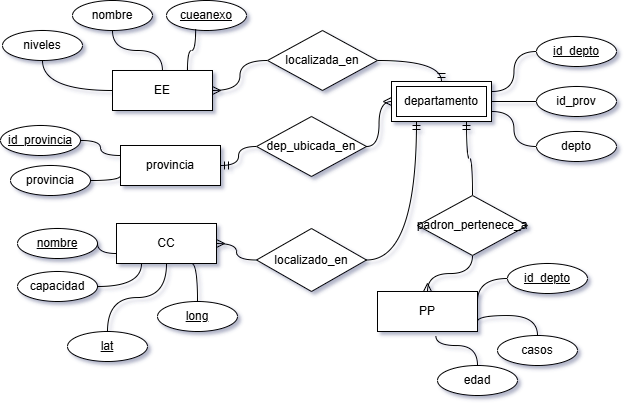

The diagram above was exported from draw.io. Its source (the exported page's mxGraphModel, read from the mxfile embedded in the PNG):
<mxGraphModel dx="934" dy="547" grid="1" gridSize="10" guides="1" tooltips="1" connect="1" arrows="1" fold="1" page="1" pageScale="1" pageWidth="1169" pageHeight="827" background="none" math="0" shadow="1">
  <root>
    <mxCell id="0" />
    <mxCell id="1" parent="0" />
    <mxCell id="zyaboOiqE5YYwJjso_Xx-1" value="provincia" style="whiteSpace=wrap;html=1;align=center;" parent="1" vertex="1">
      <mxGeometry x="273" y="250" width="100" height="40" as="geometry" />
    </mxCell>
    <mxCell id="zyaboOiqE5YYwJjso_Xx-3" value="EE" style="whiteSpace=wrap;html=1;align=center;" parent="1" vertex="1">
      <mxGeometry x="265" y="175" width="100" height="40" as="geometry" />
    </mxCell>
    <mxCell id="zyaboOiqE5YYwJjso_Xx-4" value="CC" style="whiteSpace=wrap;html=1;align=center;" parent="1" vertex="1">
      <mxGeometry x="269" y="328" width="100" height="40" as="geometry" />
    </mxCell>
    <mxCell id="zyaboOiqE5YYwJjso_Xx-6" value="PP" style="whiteSpace=wrap;html=1;align=center;" parent="1" vertex="1">
      <mxGeometry x="530" y="396" width="100" height="40" as="geometry" />
    </mxCell>
    <mxCell id="zyaboOiqE5YYwJjso_Xx-9" value="cueanexo" style="ellipse;whiteSpace=wrap;html=1;align=center;fontStyle=4;" parent="1" vertex="1">
      <mxGeometry x="319" y="105" width="80" height="30" as="geometry" />
    </mxCell>
    <mxCell id="zyaboOiqE5YYwJjso_Xx-10" value="nombre" style="ellipse;whiteSpace=wrap;html=1;align=center;" parent="1" vertex="1">
      <mxGeometry x="225" y="105" width="80" height="30" as="geometry" />
    </mxCell>
    <mxCell id="zyaboOiqE5YYwJjso_Xx-11" value="niveles" style="ellipse;whiteSpace=wrap;html=1;align=center;" parent="1" vertex="1">
      <mxGeometry x="155" y="135" width="80" height="30" as="geometry" />
    </mxCell>
    <mxCell id="Y45alARJ79JNne2aD2Tk-10" value="" style="edgeStyle=orthogonalEdgeStyle;fontSize=12;html=1;endArrow=ERmandOne;rounded=0;curved=1;entryX=0.5;entryY=0;entryDx=0;entryDy=0;exitX=1;exitY=0.5;exitDx=0;exitDy=0;" parent="1" source="Y45alARJ79JNne2aD2Tk-39" target="1WPwngO0lhU2ax_L6Jsb-1" edge="1">
      <mxGeometry width="100" height="100" relative="1" as="geometry">
        <mxPoint x="474" y="100.00000000000006" as="sourcePoint" />
        <mxPoint x="550" y="80" as="targetPoint" />
      </mxGeometry>
    </mxCell>
    <mxCell id="Y45alARJ79JNne2aD2Tk-11" value="" style="edgeStyle=orthogonalEdgeStyle;fontSize=12;html=1;endArrow=ERmany;rounded=0;curved=1;entryX=1;entryY=0.5;entryDx=0;entryDy=0;exitX=0;exitY=0.5;exitDx=0;exitDy=0;" parent="1" source="Y45alARJ79JNne2aD2Tk-39" target="zyaboOiqE5YYwJjso_Xx-3" edge="1">
      <mxGeometry width="100" height="100" relative="1" as="geometry">
        <mxPoint x="354.0000000000001" y="100.00000000000006" as="sourcePoint" />
        <mxPoint x="460" y="60" as="targetPoint" />
      </mxGeometry>
    </mxCell>
    <mxCell id="Y45alARJ79JNne2aD2Tk-12" value="provincia" style="ellipse;whiteSpace=wrap;html=1;align=center;" parent="1" vertex="1">
      <mxGeometry x="163" y="270" width="80" height="30" as="geometry" />
    </mxCell>
    <mxCell id="Y45alARJ79JNne2aD2Tk-14" value="id_provincia" style="ellipse;whiteSpace=wrap;html=1;align=center;fontStyle=4;" parent="1" vertex="1">
      <mxGeometry x="153" y="230" width="80" height="30" as="geometry" />
    </mxCell>
    <mxCell id="Y45alARJ79JNne2aD2Tk-27" style="edgeStyle=orthogonalEdgeStyle;curved=1;rounded=0;orthogonalLoop=1;jettySize=auto;html=1;exitX=0;exitY=0.5;exitDx=0;exitDy=0;entryX=1;entryY=0.25;entryDx=0;entryDy=0;endArrow=none;startFill=0;" parent="1" source="Y45alARJ79JNne2aD2Tk-22" target="1WPwngO0lhU2ax_L6Jsb-1" edge="1">
      <mxGeometry relative="1" as="geometry">
        <mxPoint x="690" y="220" as="targetPoint" />
      </mxGeometry>
    </mxCell>
    <mxCell id="Y45alARJ79JNne2aD2Tk-22" value="id_depto" style="ellipse;whiteSpace=wrap;html=1;align=center;fontStyle=4;" parent="1" vertex="1">
      <mxGeometry x="689" y="141" width="80" height="30" as="geometry" />
    </mxCell>
    <mxCell id="Y45alARJ79JNne2aD2Tk-32" style="edgeStyle=orthogonalEdgeStyle;curved=1;rounded=0;orthogonalLoop=1;jettySize=auto;html=1;exitX=0;exitY=0.5;exitDx=0;exitDy=0;entryX=1;entryY=0.75;entryDx=0;entryDy=0;endArrow=none;startFill=0;" parent="1" source="Y45alARJ79JNne2aD2Tk-23" target="1WPwngO0lhU2ax_L6Jsb-1" edge="1">
      <mxGeometry relative="1" as="geometry">
        <mxPoint x="690" y="240" as="targetPoint" />
      </mxGeometry>
    </mxCell>
    <mxCell id="Y45alARJ79JNne2aD2Tk-23" value="depto" style="ellipse;whiteSpace=wrap;html=1;align=center;" parent="1" vertex="1">
      <mxGeometry x="689" y="236" width="80" height="30" as="geometry" />
    </mxCell>
    <mxCell id="Y45alARJ79JNne2aD2Tk-30" style="edgeStyle=orthogonalEdgeStyle;curved=1;rounded=0;orthogonalLoop=1;jettySize=auto;html=1;exitX=0;exitY=0.5;exitDx=0;exitDy=0;entryX=1;entryY=0.5;entryDx=0;entryDy=0;endArrow=none;startFill=0;" parent="1" source="Y45alARJ79JNne2aD2Tk-24" target="1WPwngO0lhU2ax_L6Jsb-1" edge="1">
      <mxGeometry relative="1" as="geometry">
        <mxPoint x="690" y="230" as="targetPoint" />
      </mxGeometry>
    </mxCell>
    <mxCell id="Y45alARJ79JNne2aD2Tk-24" value="id_prov" style="ellipse;whiteSpace=wrap;html=1;align=center;" parent="1" vertex="1">
      <mxGeometry x="689" y="191" width="80" height="30" as="geometry" />
    </mxCell>
    <mxCell id="Y45alARJ79JNne2aD2Tk-39" value="localizada_en" style="shape=rhombus;perimeter=rhombusPerimeter;whiteSpace=wrap;html=1;align=center;" parent="1" vertex="1">
      <mxGeometry x="420" y="135" width="110" height="60" as="geometry" />
    </mxCell>
    <mxCell id="Y45alARJ79JNne2aD2Tk-51" value="localizado_en" style="shape=rhombus;perimeter=rhombusPerimeter;whiteSpace=wrap;html=1;align=center;" parent="1" vertex="1">
      <mxGeometry x="409" y="333" width="110" height="63" as="geometry" />
    </mxCell>
    <mxCell id="Y45alARJ79JNne2aD2Tk-52" value="" style="edgeStyle=orthogonalEdgeStyle;fontSize=12;html=1;endArrow=ERmandOne;rounded=0;curved=1;entryX=0.25;entryY=1;entryDx=0;entryDy=0;exitX=1;exitY=0.5;exitDx=0;exitDy=0;" parent="1" source="Y45alARJ79JNne2aD2Tk-51" target="1WPwngO0lhU2ax_L6Jsb-1" edge="1">
      <mxGeometry width="100" height="100" relative="1" as="geometry">
        <mxPoint x="384" y="175" as="sourcePoint" />
        <mxPoint x="415" y="356.0000000000001" as="targetPoint" />
      </mxGeometry>
    </mxCell>
    <mxCell id="Y45alARJ79JNne2aD2Tk-53" value="" style="edgeStyle=orthogonalEdgeStyle;fontSize=12;html=1;endArrow=ERmany;rounded=0;curved=1;exitX=0;exitY=0.5;exitDx=0;exitDy=0;entryX=1;entryY=0.5;entryDx=0;entryDy=0;" parent="1" source="Y45alARJ79JNne2aD2Tk-51" target="zyaboOiqE5YYwJjso_Xx-4" edge="1">
      <mxGeometry width="100" height="100" relative="1" as="geometry">
        <mxPoint x="500" y="260" as="sourcePoint" />
        <mxPoint x="480" y="315" as="targetPoint" />
      </mxGeometry>
    </mxCell>
    <mxCell id="Y45alARJ79JNne2aD2Tk-56" value="long" style="ellipse;whiteSpace=wrap;html=1;align=center;fontStyle=4;" parent="1" vertex="1">
      <mxGeometry x="310" y="406" width="80" height="30" as="geometry" />
    </mxCell>
    <mxCell id="Y45alARJ79JNne2aD2Tk-57" value="lat" style="ellipse;whiteSpace=wrap;html=1;align=center;fontStyle=4;" parent="1" vertex="1">
      <mxGeometry x="220" y="436" width="80" height="30" as="geometry" />
    </mxCell>
    <mxCell id="Y45alARJ79JNne2aD2Tk-58" value="nombre" style="ellipse;whiteSpace=wrap;html=1;align=center;fontStyle=4;" parent="1" vertex="1">
      <mxGeometry x="170" y="333" width="80" height="30" as="geometry" />
    </mxCell>
    <mxCell id="Y45alARJ79JNne2aD2Tk-59" value="capacidad" style="ellipse;whiteSpace=wrap;html=1;align=center;" parent="1" vertex="1">
      <mxGeometry x="170" y="376" width="80" height="30" as="geometry" />
    </mxCell>
    <mxCell id="Y45alARJ79JNne2aD2Tk-64" value="padron_pertenece_a" style="shape=rhombus;perimeter=rhombusPerimeter;whiteSpace=wrap;html=1;align=center;" parent="1" vertex="1">
      <mxGeometry x="570" y="300" width="110" height="60" as="geometry" />
    </mxCell>
    <mxCell id="Y45alARJ79JNne2aD2Tk-65" value="" style="edgeStyle=orthogonalEdgeStyle;fontSize=12;html=1;endArrow=ERmany;rounded=0;curved=1;exitX=0.5;exitY=1;exitDx=0;exitDy=0;entryX=0.5;entryY=0;entryDx=0;entryDy=0;" parent="1" source="Y45alARJ79JNne2aD2Tk-64" target="zyaboOiqE5YYwJjso_Xx-6" edge="1">
      <mxGeometry width="100" height="100" relative="1" as="geometry">
        <mxPoint x="500" y="260" as="sourcePoint" />
        <mxPoint x="480" y="315" as="targetPoint" />
      </mxGeometry>
    </mxCell>
    <mxCell id="Y45alARJ79JNne2aD2Tk-66" value="" style="edgeStyle=orthogonalEdgeStyle;fontSize=12;html=1;endArrow=ERmandOne;rounded=0;curved=1;entryX=0.75;entryY=1;entryDx=0;entryDy=0;exitX=0.5;exitY=0;exitDx=0;exitDy=0;" parent="1" source="Y45alARJ79JNne2aD2Tk-64" target="1WPwngO0lhU2ax_L6Jsb-1" edge="1">
      <mxGeometry width="100" height="100" relative="1" as="geometry">
        <mxPoint x="540" y="235" as="sourcePoint" />
        <mxPoint x="665" y="250" as="targetPoint" />
      </mxGeometry>
    </mxCell>
    <mxCell id="Y45alARJ79JNne2aD2Tk-67" value="id_depto" style="ellipse;whiteSpace=wrap;html=1;align=center;fontStyle=4;" parent="1" vertex="1">
      <mxGeometry x="660" y="368" width="80" height="30" as="geometry" />
    </mxCell>
    <mxCell id="Y45alARJ79JNne2aD2Tk-68" style="edgeStyle=orthogonalEdgeStyle;curved=1;rounded=0;orthogonalLoop=1;jettySize=auto;html=1;exitX=0;exitY=0.5;exitDx=0;exitDy=0;entryX=1;entryY=0.25;entryDx=0;entryDy=0;endArrow=none;startFill=0;" parent="1" source="Y45alARJ79JNne2aD2Tk-67" target="zyaboOiqE5YYwJjso_Xx-6" edge="1">
      <mxGeometry relative="1" as="geometry">
        <mxPoint x="700" y="325" as="sourcePoint" />
        <mxPoint x="655" y="290" as="targetPoint" />
      </mxGeometry>
    </mxCell>
    <mxCell id="Y45alARJ79JNne2aD2Tk-69" value="edad" style="ellipse;whiteSpace=wrap;html=1;align=center;" parent="1" vertex="1">
      <mxGeometry x="590" y="470" width="80" height="30" as="geometry" />
    </mxCell>
    <mxCell id="Y45alARJ79JNne2aD2Tk-70" value="casos" style="ellipse;whiteSpace=wrap;html=1;align=center;" parent="1" vertex="1">
      <mxGeometry x="650" y="440" width="80" height="30" as="geometry" />
    </mxCell>
    <mxCell id="Y45alARJ79JNne2aD2Tk-71" style="edgeStyle=orthogonalEdgeStyle;curved=1;rounded=0;orthogonalLoop=1;jettySize=auto;html=1;exitX=0.5;exitY=0;exitDx=0;exitDy=0;entryX=0.584;entryY=1.111;entryDx=0;entryDy=0;endArrow=none;startFill=0;entryPerimeter=0;" parent="1" source="Y45alARJ79JNne2aD2Tk-69" target="zyaboOiqE5YYwJjso_Xx-6" edge="1">
      <mxGeometry relative="1" as="geometry">
        <mxPoint x="410" y="450" as="sourcePoint" />
        <mxPoint x="455" y="420" as="targetPoint" />
      </mxGeometry>
    </mxCell>
    <mxCell id="Y45alARJ79JNne2aD2Tk-72" style="edgeStyle=orthogonalEdgeStyle;curved=1;rounded=0;orthogonalLoop=1;jettySize=auto;html=1;exitX=0.5;exitY=0;exitDx=0;exitDy=0;endArrow=none;startFill=0;entryX=1;entryY=0.75;entryDx=0;entryDy=0;" parent="1" source="Y45alARJ79JNne2aD2Tk-70" target="zyaboOiqE5YYwJjso_Xx-6" edge="1">
      <mxGeometry relative="1" as="geometry">
        <mxPoint x="420" y="460" as="sourcePoint" />
        <mxPoint x="730" y="419" as="targetPoint" />
      </mxGeometry>
    </mxCell>
    <mxCell id="Y45alARJ79JNne2aD2Tk-73" style="edgeStyle=orthogonalEdgeStyle;curved=1;rounded=0;orthogonalLoop=1;jettySize=auto;html=1;exitX=1;exitY=0.5;exitDx=0;exitDy=0;entryX=0;entryY=0.75;entryDx=0;entryDy=0;endArrow=none;startFill=0;" parent="1" source="Y45alARJ79JNne2aD2Tk-12" target="zyaboOiqE5YYwJjso_Xx-1" edge="1">
      <mxGeometry relative="1" as="geometry">
        <mxPoint x="410" y="450" as="sourcePoint" />
        <mxPoint x="455" y="420" as="targetPoint" />
      </mxGeometry>
    </mxCell>
    <mxCell id="Y45alARJ79JNne2aD2Tk-74" style="edgeStyle=orthogonalEdgeStyle;curved=1;rounded=0;orthogonalLoop=1;jettySize=auto;html=1;exitX=1;exitY=0.5;exitDx=0;exitDy=0;entryX=0;entryY=0.25;entryDx=0;entryDy=0;endArrow=none;startFill=0;" parent="1" source="Y45alARJ79JNne2aD2Tk-14" target="zyaboOiqE5YYwJjso_Xx-1" edge="1">
      <mxGeometry relative="1" as="geometry">
        <mxPoint x="100" y="225" as="sourcePoint" />
        <mxPoint x="140" y="190" as="targetPoint" />
      </mxGeometry>
    </mxCell>
    <mxCell id="Y45alARJ79JNne2aD2Tk-75" style="edgeStyle=orthogonalEdgeStyle;curved=1;rounded=0;orthogonalLoop=1;jettySize=auto;html=1;exitX=0.5;exitY=1;exitDx=0;exitDy=0;endArrow=none;startFill=0;entryX=0;entryY=0.5;entryDx=0;entryDy=0;" parent="1" source="zyaboOiqE5YYwJjso_Xx-11" edge="1" target="zyaboOiqE5YYwJjso_Xx-3">
      <mxGeometry relative="1" as="geometry">
        <mxPoint x="89" y="155" as="sourcePoint" />
        <mxPoint x="220" y="80" as="targetPoint" />
      </mxGeometry>
    </mxCell>
    <mxCell id="Y45alARJ79JNne2aD2Tk-78" style="edgeStyle=orthogonalEdgeStyle;curved=1;rounded=0;orthogonalLoop=1;jettySize=auto;html=1;exitX=0.75;exitY=1;exitDx=0;exitDy=0;entryX=0.5;entryY=0;entryDx=0;entryDy=0;endArrow=none;startFill=0;" parent="1" source="zyaboOiqE5YYwJjso_Xx-4" target="Y45alARJ79JNne2aD2Tk-56" edge="1">
      <mxGeometry relative="1" as="geometry">
        <mxPoint x="100" y="225" as="sourcePoint" />
        <mxPoint x="140" y="195" as="targetPoint" />
      </mxGeometry>
    </mxCell>
    <mxCell id="Y45alARJ79JNne2aD2Tk-79" style="edgeStyle=orthogonalEdgeStyle;curved=1;rounded=0;orthogonalLoop=1;jettySize=auto;html=1;exitX=0.5;exitY=1;exitDx=0;exitDy=0;entryX=0.5;entryY=0;entryDx=0;entryDy=0;endArrow=none;startFill=0;" parent="1" source="zyaboOiqE5YYwJjso_Xx-4" target="Y45alARJ79JNne2aD2Tk-57" edge="1">
      <mxGeometry relative="1" as="geometry">
        <mxPoint x="215" y="385" as="sourcePoint" />
        <mxPoint x="190" y="340" as="targetPoint" />
      </mxGeometry>
    </mxCell>
    <mxCell id="Y45alARJ79JNne2aD2Tk-80" style="edgeStyle=orthogonalEdgeStyle;curved=1;rounded=0;orthogonalLoop=1;jettySize=auto;html=1;exitX=0;exitY=0.75;exitDx=0;exitDy=0;entryX=1;entryY=0.5;entryDx=0;entryDy=0;endArrow=none;startFill=0;" parent="1" source="zyaboOiqE5YYwJjso_Xx-4" target="Y45alARJ79JNne2aD2Tk-58" edge="1">
      <mxGeometry relative="1" as="geometry">
        <mxPoint x="190" y="385" as="sourcePoint" />
        <mxPoint x="111" y="341" as="targetPoint" />
      </mxGeometry>
    </mxCell>
    <mxCell id="Y45alARJ79JNne2aD2Tk-81" style="edgeStyle=orthogonalEdgeStyle;curved=1;rounded=0;orthogonalLoop=1;jettySize=auto;html=1;exitX=0.25;exitY=1;exitDx=0;exitDy=0;endArrow=none;startFill=0;entryX=1;entryY=0.5;entryDx=0;entryDy=0;" parent="1" source="zyaboOiqE5YYwJjso_Xx-4" target="Y45alARJ79JNne2aD2Tk-59" edge="1">
      <mxGeometry relative="1" as="geometry">
        <mxPoint x="140" y="395" as="sourcePoint" />
        <mxPoint x="130" y="430" as="targetPoint" />
      </mxGeometry>
    </mxCell>
    <mxCell id="Y45alARJ79JNne2aD2Tk-83" style="edgeStyle=orthogonalEdgeStyle;curved=1;rounded=0;orthogonalLoop=1;jettySize=auto;html=1;exitX=0.5;exitY=1;exitDx=0;exitDy=0;endArrow=none;startFill=0;" parent="1" source="zyaboOiqE5YYwJjso_Xx-10" target="zyaboOiqE5YYwJjso_Xx-3" edge="1">
      <mxGeometry relative="1" as="geometry">
        <mxPoint x="120" y="60" as="sourcePoint" />
        <mxPoint x="190" y="100" as="targetPoint" />
      </mxGeometry>
    </mxCell>
    <mxCell id="Y45alARJ79JNne2aD2Tk-84" style="edgeStyle=orthogonalEdgeStyle;curved=1;rounded=0;orthogonalLoop=1;jettySize=auto;html=1;exitX=0.364;exitY=0.956;exitDx=0;exitDy=0;endArrow=none;startFill=0;entryX=0.75;entryY=0;entryDx=0;entryDy=0;exitPerimeter=0;" parent="1" source="zyaboOiqE5YYwJjso_Xx-9" target="zyaboOiqE5YYwJjso_Xx-3" edge="1">
      <mxGeometry relative="1" as="geometry">
        <mxPoint x="230" y="60" as="sourcePoint" />
        <mxPoint x="240" y="90" as="targetPoint" />
      </mxGeometry>
    </mxCell>
    <mxCell id="1WPwngO0lhU2ax_L6Jsb-1" value="departamento" style="shape=ext;margin=3;double=1;whiteSpace=wrap;html=1;align=center;" vertex="1" parent="1">
      <mxGeometry x="544" y="186" width="100" height="40" as="geometry" />
    </mxCell>
    <mxCell id="RjmqD9K0sQCsmZrPheEH-1" value="dep_ubicada_en" style="shape=rhombus;perimeter=rhombusPerimeter;whiteSpace=wrap;html=1;align=center;" vertex="1" parent="1">
      <mxGeometry x="409" y="221" width="110" height="60" as="geometry" />
    </mxCell>
    <mxCell id="RjmqD9K0sQCsmZrPheEH-3" value="" style="edgeStyle=orthogonalEdgeStyle;fontSize=12;html=1;endArrow=ERmandOne;rounded=0;curved=1;entryX=1;entryY=0.5;entryDx=0;entryDy=0;exitX=0;exitY=0.5;exitDx=0;exitDy=0;" edge="1" parent="1" source="RjmqD9K0sQCsmZrPheEH-1" target="zyaboOiqE5YYwJjso_Xx-1">
      <mxGeometry width="100" height="100" relative="1" as="geometry">
        <mxPoint x="390" y="125" as="sourcePoint" />
        <mxPoint x="310" y="160" as="targetPoint" />
      </mxGeometry>
    </mxCell>
    <mxCell id="RjmqD9K0sQCsmZrPheEH-4" value="" style="edgeStyle=orthogonalEdgeStyle;fontSize=12;html=1;endArrow=ERmany;rounded=0;curved=1;exitX=1;exitY=0.5;exitDx=0;exitDy=0;entryX=0;entryY=0.5;entryDx=0;entryDy=0;" edge="1" parent="1" source="RjmqD9K0sQCsmZrPheEH-1" target="1WPwngO0lhU2ax_L6Jsb-1">
      <mxGeometry width="100" height="100" relative="1" as="geometry">
        <mxPoint x="470" y="125" as="sourcePoint" />
        <mxPoint x="560" y="110" as="targetPoint" />
      </mxGeometry>
    </mxCell>
    <mxCell id="RjmqD9K0sQCsmZrPheEH-7" style="edgeStyle=orthogonalEdgeStyle;curved=1;rounded=0;orthogonalLoop=1;jettySize=auto;html=1;exitX=0.5;exitY=1;exitDx=0;exitDy=0;" edge="1" parent="1" source="Y45alARJ79JNne2aD2Tk-70" target="Y45alARJ79JNne2aD2Tk-70">
      <mxGeometry relative="1" as="geometry" />
    </mxCell>
  </root>
</mxGraphModel>